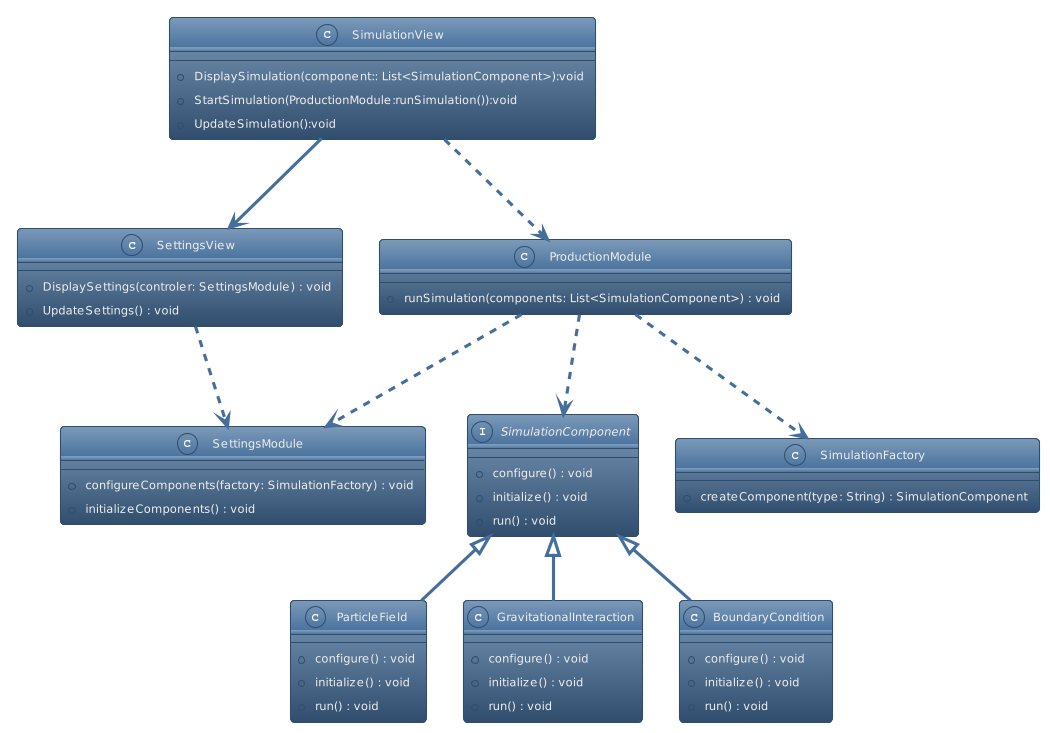

The diagram above was rendered by PlantUML. Its source (embedded in the PNG):
@startuml
!theme spacelab

!define PARTICLE class :Particle;
!define GRAVITY class :GravitationalInteraction;
!define BOUNDARY class :BoundaryCondition;

interface SimulationComponent {
  +configure() : void
  +initialize() : void
  +run() : void
}

class ParticleField {
  +configure() : void
  +initialize() : void
  +run() : void
}

class GravitationalInteraction {
  +configure() : void
  +initialize() : void
  +run() : void
}

class BoundaryCondition {
  +configure() : void
  +initialize() : void
  +run() : void
}

class SimulationFactory {
  +createComponent(type: String) : SimulationComponent
}

class SettingsModule {
  +configureComponents(factory: SimulationFactory) : void
  +initializeComponents() : void
}

class SettingsView {
  +DisplaySettings(controler: SettingsModule) : void
  +UpdateSettings() : void
}


class ProductionModule {
  +runSimulation(components: List<SimulationComponent>) : void
}
class SimulationView{
 +DisplaySimulation(component:: List<SimulationComponent>):void
 +StartSimulation(ProductionModule:runSimulation()):void
 +UpdateSimulation():void
}
SimulationComponent <|-- ParticleField
SimulationComponent <|-- GravitationalInteraction
SimulationComponent <|-- BoundaryCondition

ProductionModule ..> SimulationFactory : Creates
ProductionModule ..> SettingsModule : Uses
ProductionModule ..> SimulationComponent : Uses
SettingsView ..> SettingsModule: Uses
SimulationView ..>ProductionModule:Uses
SimulationView-->SettingsView: Associate
@enduml